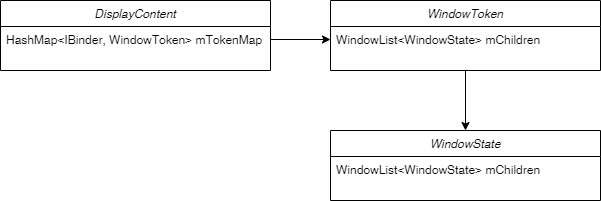

The diagram above was exported from draw.io. Its source (the exported page's mxGraphModel, read from the mxfile embedded in the PNG):
<mxGraphModel dx="868" dy="553" grid="1" gridSize="10" guides="1" tooltips="1" connect="1" arrows="1" fold="1" page="1" pageScale="1" pageWidth="827" pageHeight="1169" math="0" shadow="0">
  <root>
    <mxCell id="WIyWlLk6GJQsqaUBKTNV-0" />
    <mxCell id="WIyWlLk6GJQsqaUBKTNV-1" parent="WIyWlLk6GJQsqaUBKTNV-0" />
    <mxCell id="zkfFHV4jXpPFQw0GAbJ--0" value="DisplayContent" style="swimlane;fontStyle=2;align=center;verticalAlign=top;childLayout=stackLayout;horizontal=1;startSize=26;horizontalStack=0;resizeParent=1;resizeLast=0;collapsible=1;marginBottom=0;rounded=0;shadow=0;strokeWidth=1;" parent="WIyWlLk6GJQsqaUBKTNV-1" vertex="1">
      <mxGeometry x="220" y="120" width="270" height="70" as="geometry">
        <mxRectangle x="230" y="140" width="160" height="26" as="alternateBounds" />
      </mxGeometry>
    </mxCell>
    <mxCell id="zkfFHV4jXpPFQw0GAbJ--1" value="HashMap&lt;IBinder, WindowToken&gt; mTokenMap" style="text;align=left;verticalAlign=top;spacingLeft=4;spacingRight=4;overflow=hidden;rotatable=0;points=[[0,0.5],[1,0.5]];portConstraint=eastwest;" parent="zkfFHV4jXpPFQw0GAbJ--0" vertex="1">
      <mxGeometry y="26" width="270" height="26" as="geometry" />
    </mxCell>
    <mxCell id="QtTOToiY_mQj3rFha3Q5-8" value="WindowToken" style="swimlane;fontStyle=2;align=center;verticalAlign=top;childLayout=stackLayout;horizontal=1;startSize=26;horizontalStack=0;resizeParent=1;resizeLast=0;collapsible=1;marginBottom=0;rounded=0;shadow=0;strokeWidth=1;" vertex="1" parent="WIyWlLk6GJQsqaUBKTNV-1">
      <mxGeometry x="550" y="120" width="270" height="70" as="geometry">
        <mxRectangle x="230" y="140" width="160" height="26" as="alternateBounds" />
      </mxGeometry>
    </mxCell>
    <mxCell id="QtTOToiY_mQj3rFha3Q5-9" value="WindowList&lt;WindowState&gt; mChildren" style="text;align=left;verticalAlign=top;spacingLeft=4;spacingRight=4;overflow=hidden;rotatable=0;points=[[0,0.5],[1,0.5]];portConstraint=eastwest;" vertex="1" parent="QtTOToiY_mQj3rFha3Q5-8">
      <mxGeometry y="26" width="270" height="26" as="geometry" />
    </mxCell>
    <mxCell id="QtTOToiY_mQj3rFha3Q5-10" value="" style="endArrow=classic;html=1;rounded=0;entryX=0;entryY=0.5;entryDx=0;entryDy=0;exitX=1;exitY=0.5;exitDx=0;exitDy=0;" edge="1" parent="WIyWlLk6GJQsqaUBKTNV-1" source="zkfFHV4jXpPFQw0GAbJ--1" target="QtTOToiY_mQj3rFha3Q5-9">
      <mxGeometry width="50" height="50" relative="1" as="geometry">
        <mxPoint x="500" y="310" as="sourcePoint" />
        <mxPoint x="550" y="260" as="targetPoint" />
      </mxGeometry>
    </mxCell>
    <mxCell id="QtTOToiY_mQj3rFha3Q5-13" value="WindowState" style="swimlane;fontStyle=2;align=center;verticalAlign=top;childLayout=stackLayout;horizontal=1;startSize=26;horizontalStack=0;resizeParent=1;resizeLast=0;collapsible=1;marginBottom=0;rounded=0;shadow=0;strokeWidth=1;" vertex="1" parent="WIyWlLk6GJQsqaUBKTNV-1">
      <mxGeometry x="550" y="250" width="270" height="70" as="geometry">
        <mxRectangle x="230" y="140" width="160" height="26" as="alternateBounds" />
      </mxGeometry>
    </mxCell>
    <mxCell id="QtTOToiY_mQj3rFha3Q5-14" value="WindowList&lt;WindowState&gt; mChildren" style="text;align=left;verticalAlign=top;spacingLeft=4;spacingRight=4;overflow=hidden;rotatable=0;points=[[0,0.5],[1,0.5]];portConstraint=eastwest;" vertex="1" parent="QtTOToiY_mQj3rFha3Q5-13">
      <mxGeometry y="26" width="270" height="26" as="geometry" />
    </mxCell>
    <mxCell id="QtTOToiY_mQj3rFha3Q5-15" value="" style="endArrow=classic;html=1;rounded=0;entryX=0.5;entryY=0;entryDx=0;entryDy=0;exitX=0.5;exitY=1;exitDx=0;exitDy=0;" edge="1" parent="WIyWlLk6GJQsqaUBKTNV-1" source="QtTOToiY_mQj3rFha3Q5-8" target="QtTOToiY_mQj3rFha3Q5-13">
      <mxGeometry width="50" height="50" relative="1" as="geometry">
        <mxPoint x="670" y="190" as="sourcePoint" />
        <mxPoint x="550" y="160" as="targetPoint" />
      </mxGeometry>
    </mxCell>
  </root>
</mxGraphModel>